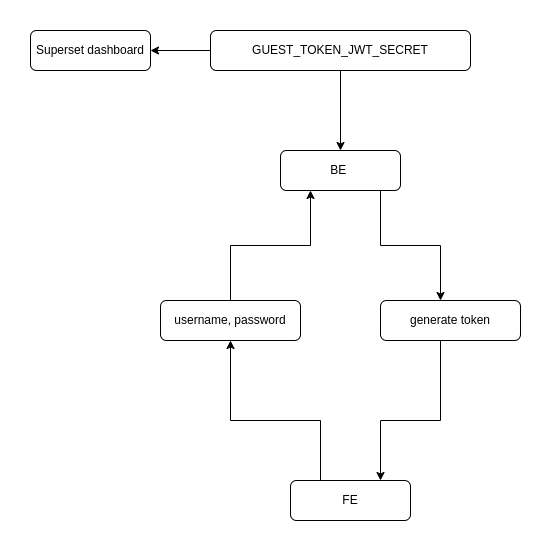

The diagram above was exported from draw.io. Its source (the exported page's mxGraphModel, read from the mxfile embedded in the PNG):
<mxGraphModel dx="1434" dy="716" grid="1" gridSize="10" guides="1" tooltips="1" connect="1" arrows="1" fold="1" page="1" pageScale="1" pageWidth="827" pageHeight="1169" math="0" shadow="0">
  <root>
    <mxCell id="WIyWlLk6GJQsqaUBKTNV-0" />
    <mxCell id="WIyWlLk6GJQsqaUBKTNV-1" parent="WIyWlLk6GJQsqaUBKTNV-0" />
    <mxCell id="WIyWlLk6GJQsqaUBKTNV-3" value="Superset dashboard" style="rounded=1;whiteSpace=wrap;html=1;fontSize=12;glass=0;strokeWidth=1;shadow=0;" parent="WIyWlLk6GJQsqaUBKTNV-1" vertex="1">
      <mxGeometry x="200" y="60" width="120" height="40" as="geometry" />
    </mxCell>
    <mxCell id="T82P2zi80UmVtvJwSY5q-1" value="" style="edgeStyle=orthogonalEdgeStyle;rounded=0;orthogonalLoop=1;jettySize=auto;html=1;" edge="1" parent="WIyWlLk6GJQsqaUBKTNV-1" source="WIyWlLk6GJQsqaUBKTNV-7" target="WIyWlLk6GJQsqaUBKTNV-12">
      <mxGeometry relative="1" as="geometry" />
    </mxCell>
    <mxCell id="T82P2zi80UmVtvJwSY5q-2" value="" style="edgeStyle=orthogonalEdgeStyle;rounded=0;orthogonalLoop=1;jettySize=auto;html=1;" edge="1" parent="WIyWlLk6GJQsqaUBKTNV-1" source="WIyWlLk6GJQsqaUBKTNV-7" target="WIyWlLk6GJQsqaUBKTNV-3">
      <mxGeometry relative="1" as="geometry" />
    </mxCell>
    <mxCell id="WIyWlLk6GJQsqaUBKTNV-7" value="GUEST_TOKEN_JWT_SECRET" style="rounded=1;whiteSpace=wrap;html=1;fontSize=12;glass=0;strokeWidth=1;shadow=0;" parent="WIyWlLk6GJQsqaUBKTNV-1" vertex="1">
      <mxGeometry x="380" y="60" width="260" height="40" as="geometry" />
    </mxCell>
    <mxCell id="T82P2zi80UmVtvJwSY5q-6" value="" style="edgeStyle=orthogonalEdgeStyle;rounded=0;orthogonalLoop=1;jettySize=auto;html=1;" edge="1" parent="WIyWlLk6GJQsqaUBKTNV-1" source="WIyWlLk6GJQsqaUBKTNV-11" target="T82P2zi80UmVtvJwSY5q-4">
      <mxGeometry relative="1" as="geometry">
        <Array as="points">
          <mxPoint x="610" y="450" />
          <mxPoint x="550" y="450" />
        </Array>
      </mxGeometry>
    </mxCell>
    <mxCell id="WIyWlLk6GJQsqaUBKTNV-11" value="generate token" style="rounded=1;whiteSpace=wrap;html=1;fontSize=12;glass=0;strokeWidth=1;shadow=0;" parent="WIyWlLk6GJQsqaUBKTNV-1" vertex="1">
      <mxGeometry x="550" y="330" width="140" height="40" as="geometry" />
    </mxCell>
    <mxCell id="T82P2zi80UmVtvJwSY5q-3" value="" style="edgeStyle=orthogonalEdgeStyle;rounded=0;orthogonalLoop=1;jettySize=auto;html=1;" edge="1" parent="WIyWlLk6GJQsqaUBKTNV-1" source="WIyWlLk6GJQsqaUBKTNV-12" target="WIyWlLk6GJQsqaUBKTNV-11">
      <mxGeometry relative="1" as="geometry">
        <Array as="points">
          <mxPoint x="550" y="275" />
          <mxPoint x="610" y="275" />
        </Array>
      </mxGeometry>
    </mxCell>
    <mxCell id="WIyWlLk6GJQsqaUBKTNV-12" value="BE&amp;nbsp;" style="rounded=1;whiteSpace=wrap;html=1;fontSize=12;glass=0;strokeWidth=1;shadow=0;" parent="WIyWlLk6GJQsqaUBKTNV-1" vertex="1">
      <mxGeometry x="450" y="180" width="120" height="40" as="geometry" />
    </mxCell>
    <mxCell id="T82P2zi80UmVtvJwSY5q-9" value="" style="edgeStyle=orthogonalEdgeStyle;rounded=0;orthogonalLoop=1;jettySize=auto;html=1;" edge="1" parent="WIyWlLk6GJQsqaUBKTNV-1" source="T82P2zi80UmVtvJwSY5q-4" target="T82P2zi80UmVtvJwSY5q-8">
      <mxGeometry relative="1" as="geometry">
        <Array as="points">
          <mxPoint x="490" y="450" />
          <mxPoint x="400" y="450" />
        </Array>
      </mxGeometry>
    </mxCell>
    <mxCell id="T82P2zi80UmVtvJwSY5q-4" value="FE" style="rounded=1;whiteSpace=wrap;html=1;fontSize=12;glass=0;strokeWidth=1;shadow=0;" vertex="1" parent="WIyWlLk6GJQsqaUBKTNV-1">
      <mxGeometry x="460" y="510" width="120" height="40" as="geometry" />
    </mxCell>
    <mxCell id="T82P2zi80UmVtvJwSY5q-10" value="" style="edgeStyle=orthogonalEdgeStyle;rounded=0;orthogonalLoop=1;jettySize=auto;html=1;" edge="1" parent="WIyWlLk6GJQsqaUBKTNV-1" source="T82P2zi80UmVtvJwSY5q-8" target="WIyWlLk6GJQsqaUBKTNV-12">
      <mxGeometry relative="1" as="geometry">
        <Array as="points">
          <mxPoint x="400" y="275" />
          <mxPoint x="480" y="275" />
        </Array>
      </mxGeometry>
    </mxCell>
    <mxCell id="T82P2zi80UmVtvJwSY5q-8" value="username, password" style="rounded=1;whiteSpace=wrap;html=1;fontSize=12;glass=0;strokeWidth=1;shadow=0;" vertex="1" parent="WIyWlLk6GJQsqaUBKTNV-1">
      <mxGeometry x="330" y="330" width="140" height="40" as="geometry" />
    </mxCell>
  </root>
</mxGraphModel>